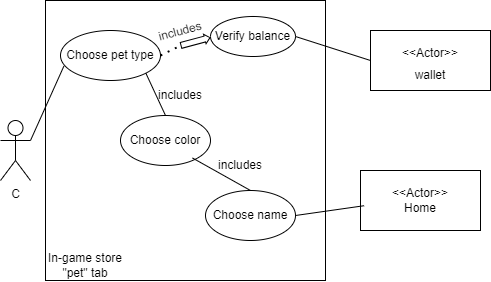

The diagram above was exported from draw.io. Its source (the exported page's mxGraphModel, read from the mxfile embedded in the PNG):
<mxGraphModel dx="1055" dy="614" grid="1" gridSize="10" guides="1" tooltips="1" connect="1" arrows="1" fold="1" page="1" pageScale="1" pageWidth="850" pageHeight="1100" math="0" shadow="0">
  <root>
    <mxCell id="0" />
    <mxCell id="1" parent="0" />
    <mxCell id="s8ISz2JBCn0O04BhrcV4-1" value="C" style="shape=umlActor;verticalLabelPosition=bottom;verticalAlign=top;html=1;outlineConnect=0;" vertex="1" parent="1">
      <mxGeometry x="240" y="240" width="30" height="60" as="geometry" />
    </mxCell>
    <mxCell id="s8ISz2JBCn0O04BhrcV4-2" value="" style="whiteSpace=wrap;html=1;aspect=fixed;" vertex="1" parent="1">
      <mxGeometry x="285" y="120" width="280" height="280" as="geometry" />
    </mxCell>
    <mxCell id="s8ISz2JBCn0O04BhrcV4-3" value="In-game store&lt;div&gt;&quot;pet&quot; tab&lt;/div&gt;" style="text;html=1;align=center;verticalAlign=middle;whiteSpace=wrap;rounded=0;" vertex="1" parent="1">
      <mxGeometry x="285" y="370" width="80" height="30" as="geometry" />
    </mxCell>
    <mxCell id="s8ISz2JBCn0O04BhrcV4-5" value="&amp;lt;&amp;lt;Actor&amp;gt;&amp;gt;&lt;br&gt;&lt;div&gt;&lt;span style=&quot;color: rgba(0, 0, 0, 0); font-family: monospace; font-size: 0px; text-align: start; text-wrap: nowrap; background-color: initial;&quot;&gt;%3CmxGraphModel%3E%3Croot%3E%3CmxCell%20id%3D%220%22%2F%3E%3CmxCell%20id%3D%221%22%20parent%3D%220%22%2F%3E%3CmxCell%20id%3D%222%22%20value%3D%22%22%20style%3D%22endArrow%3Dnone%3Bhtml%3D1%3Brounded%3D0%3BentryX%3D0%3BentryY%3D0.5%3BentryDx%3D0%3BentryDy%3D0%3B%22%20edge%3D%221%22%20parent%3D%221%22%3E%3CmxGeometry%20width%3D%2250%22%20height%3D%2250%22%20relative%3D%221%22%20as%3D%22geometry%22%3E%3CmxPoint%20x%3D%22290%22%20y%3D%22249%22%20as%3D%22sourcePoint%22%2F%3E%3CmxPoint%20x%3D%22410%22%20y%3D%22240%22%20as%3D%22targetPoint%22%2F%3E%3C%2FmxGeometry%3E%3C%2FmxCell%3E%3C%2Froot%3E%3C%2FmxGraphModel%3E&lt;/span&gt;Home&lt;/div&gt;" style="rounded=0;whiteSpace=wrap;html=1;" vertex="1" parent="1">
      <mxGeometry x="600" y="290" width="120" height="60" as="geometry" />
    </mxCell>
    <mxCell id="s8ISz2JBCn0O04BhrcV4-7" value="&amp;lt;&amp;lt;Actor&amp;gt;&amp;gt;&lt;br&gt;&lt;div style=&quot;text-align: start;&quot;&gt;&lt;font face=&quot;monospace&quot; color=&quot;rgba(0, 0, 0, 0)&quot;&gt;&lt;span style=&quot;font-size: 0px; text-wrap: nowrap;&quot;&gt;Walle&lt;/span&gt;&lt;/font&gt;&lt;/div&gt;" style="rounded=0;whiteSpace=wrap;html=1;" vertex="1" parent="1">
      <mxGeometry x="610" y="150" width="120" height="60" as="geometry" />
    </mxCell>
    <mxCell id="s8ISz2JBCn0O04BhrcV4-8" value="wallet" style="text;html=1;align=center;verticalAlign=middle;whiteSpace=wrap;rounded=0;" vertex="1" parent="1">
      <mxGeometry x="640" y="180" width="60" height="30" as="geometry" />
    </mxCell>
    <mxCell id="s8ISz2JBCn0O04BhrcV4-10" value="Choose pet type" style="ellipse;whiteSpace=wrap;html=1;" vertex="1" parent="1">
      <mxGeometry x="300" y="150" width="100" height="50" as="geometry" />
    </mxCell>
    <mxCell id="s8ISz2JBCn0O04BhrcV4-11" value="Verify balance" style="ellipse;whiteSpace=wrap;html=1;" vertex="1" parent="1">
      <mxGeometry x="450" y="136" width="85" height="40" as="geometry" />
    </mxCell>
    <mxCell id="s8ISz2JBCn0O04BhrcV4-12" value="" style="endArrow=none;dashed=1;html=1;dashPattern=1 3;strokeWidth=2;rounded=0;entryX=0;entryY=0.5;entryDx=0;entryDy=0;exitX=1;exitY=0.5;exitDx=0;exitDy=0;" edge="1" parent="1" source="s8ISz2JBCn0O04BhrcV4-15" target="s8ISz2JBCn0O04BhrcV4-11">
      <mxGeometry width="50" height="50" relative="1" as="geometry">
        <mxPoint x="400" y="300" as="sourcePoint" />
        <mxPoint x="450" y="250" as="targetPoint" />
      </mxGeometry>
    </mxCell>
    <mxCell id="s8ISz2JBCn0O04BhrcV4-13" value="" style="endArrow=none;html=1;rounded=0;exitX=1;exitY=0.3333333333333333;exitDx=0;exitDy=0;exitPerimeter=0;entryX=0.034;entryY=0.712;entryDx=0;entryDy=0;entryPerimeter=0;" edge="1" parent="1" source="s8ISz2JBCn0O04BhrcV4-1" target="s8ISz2JBCn0O04BhrcV4-10">
      <mxGeometry width="50" height="50" relative="1" as="geometry">
        <mxPoint x="400" y="300" as="sourcePoint" />
        <mxPoint x="450" y="250" as="targetPoint" />
      </mxGeometry>
    </mxCell>
    <mxCell id="s8ISz2JBCn0O04BhrcV4-14" value="includes" style="text;html=1;align=center;verticalAlign=middle;whiteSpace=wrap;rounded=0;rotation=-15;" vertex="1" parent="1">
      <mxGeometry x="390" y="136" width="60" height="30" as="geometry" />
    </mxCell>
    <mxCell id="s8ISz2JBCn0O04BhrcV4-16" value="" style="endArrow=none;dashed=1;html=1;dashPattern=1 3;strokeWidth=2;rounded=0;entryX=0;entryY=0.5;entryDx=0;entryDy=0;exitX=1;exitY=0.5;exitDx=0;exitDy=0;" edge="1" parent="1" source="s8ISz2JBCn0O04BhrcV4-10" target="s8ISz2JBCn0O04BhrcV4-15">
      <mxGeometry width="50" height="50" relative="1" as="geometry">
        <mxPoint x="400" y="175" as="sourcePoint" />
        <mxPoint x="440" y="160" as="targetPoint" />
      </mxGeometry>
    </mxCell>
    <mxCell id="s8ISz2JBCn0O04BhrcV4-15" value="" style="html=1;shadow=0;dashed=0;align=center;verticalAlign=middle;shape=mxgraph.arrows2.arrow;dy=0.4;dx=5.4;notch=0;rotation=-15;" vertex="1" parent="1">
      <mxGeometry x="420" y="156" width="30" height="10" as="geometry" />
    </mxCell>
    <mxCell id="s8ISz2JBCn0O04BhrcV4-17" value="Choose color" style="ellipse;whiteSpace=wrap;html=1;" vertex="1" parent="1">
      <mxGeometry x="360" y="235" width="90" height="50" as="geometry" />
    </mxCell>
    <mxCell id="s8ISz2JBCn0O04BhrcV4-18" value="Choose name" style="ellipse;whiteSpace=wrap;html=1;" vertex="1" parent="1">
      <mxGeometry x="445" y="310" width="90" height="50" as="geometry" />
    </mxCell>
    <mxCell id="s8ISz2JBCn0O04BhrcV4-19" value="" style="endArrow=none;html=1;rounded=0;entryX=1;entryY=1;entryDx=0;entryDy=0;exitX=0.5;exitY=0;exitDx=0;exitDy=0;" edge="1" parent="1" source="s8ISz2JBCn0O04BhrcV4-17" target="s8ISz2JBCn0O04BhrcV4-10">
      <mxGeometry width="50" height="50" relative="1" as="geometry">
        <mxPoint x="370" y="250" as="sourcePoint" />
        <mxPoint x="420" y="200" as="targetPoint" />
      </mxGeometry>
    </mxCell>
    <mxCell id="s8ISz2JBCn0O04BhrcV4-20" value="" style="endArrow=none;html=1;rounded=0;entryX=0.8;entryY=0.85;entryDx=0;entryDy=0;exitX=0.5;exitY=0;exitDx=0;exitDy=0;entryPerimeter=0;" edge="1" parent="1" source="s8ISz2JBCn0O04BhrcV4-18" target="s8ISz2JBCn0O04BhrcV4-17">
      <mxGeometry width="50" height="50" relative="1" as="geometry">
        <mxPoint x="460" y="312" as="sourcePoint" />
        <mxPoint x="440" y="270" as="targetPoint" />
      </mxGeometry>
    </mxCell>
    <mxCell id="s8ISz2JBCn0O04BhrcV4-21" value="includes" style="text;html=1;align=center;verticalAlign=middle;whiteSpace=wrap;rounded=0;" vertex="1" parent="1">
      <mxGeometry x="390" y="200" width="60" height="30" as="geometry" />
    </mxCell>
    <mxCell id="s8ISz2JBCn0O04BhrcV4-22" value="includes" style="text;html=1;align=center;verticalAlign=middle;whiteSpace=wrap;rounded=0;" vertex="1" parent="1">
      <mxGeometry x="450" y="270" width="60" height="30" as="geometry" />
    </mxCell>
    <mxCell id="s8ISz2JBCn0O04BhrcV4-23" value="" style="endArrow=none;html=1;rounded=0;entryX=0.03;entryY=0.587;entryDx=0;entryDy=0;entryPerimeter=0;exitX=1;exitY=0.5;exitDx=0;exitDy=0;" edge="1" parent="1" source="s8ISz2JBCn0O04BhrcV4-18" target="s8ISz2JBCn0O04BhrcV4-5">
      <mxGeometry width="50" height="50" relative="1" as="geometry">
        <mxPoint x="370" y="250" as="sourcePoint" />
        <mxPoint x="420" y="200" as="targetPoint" />
      </mxGeometry>
    </mxCell>
    <mxCell id="s8ISz2JBCn0O04BhrcV4-24" value="" style="endArrow=none;html=1;rounded=0;entryX=1;entryY=0.5;entryDx=0;entryDy=0;exitX=0;exitY=0.5;exitDx=0;exitDy=0;" edge="1" parent="1" source="s8ISz2JBCn0O04BhrcV4-7" target="s8ISz2JBCn0O04BhrcV4-11">
      <mxGeometry width="50" height="50" relative="1" as="geometry">
        <mxPoint x="440" y="220" as="sourcePoint" />
        <mxPoint x="490" y="170" as="targetPoint" />
      </mxGeometry>
    </mxCell>
  </root>
</mxGraphModel>